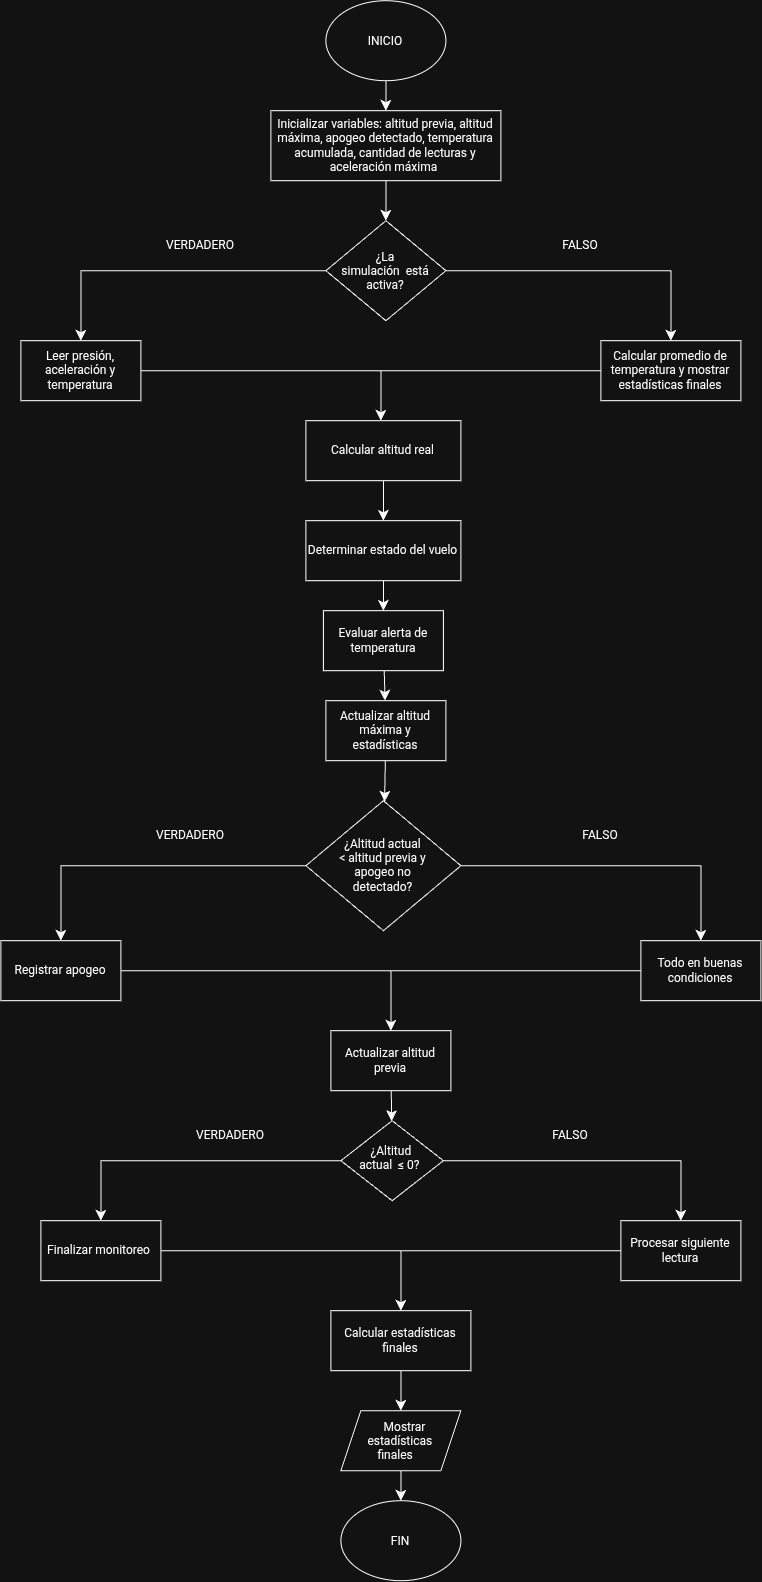

The diagram above was exported from draw.io. Its source (the exported page's mxGraphModel, read from the mxfile embedded in the PNG):
<mxGraphModel dx="2478" dy="1645" grid="1" gridSize="10" guides="1" tooltips="1" connect="1" arrows="1" fold="1" page="1" pageScale="1" pageWidth="850" pageHeight="1100" math="0" shadow="0">
  <root>
    <mxCell id="0" />
    <mxCell id="1" parent="0" />
    <mxCell id="LEM9NjlbLhZUjyOVJ4E_-2" edge="1" parent="1" source="LEM9NjlbLhZUjyOVJ4E_-1" style="edgeStyle=none;curved=1;rounded=0;orthogonalLoop=1;jettySize=auto;html=1;fontSize=12;startSize=8;endSize=8;" target="LEM9NjlbLhZUjyOVJ4E_-3">
      <mxGeometry relative="1" as="geometry">
        <mxPoint x="425" y="140" as="targetPoint" />
      </mxGeometry>
    </mxCell>
    <mxCell id="LEM9NjlbLhZUjyOVJ4E_-1" parent="1" style="ellipse;whiteSpace=wrap;html=1;shapeInside=1;" value="INICIO" vertex="1">
      <mxGeometry height="80" width="120" x="365" y="20" as="geometry" />
    </mxCell>
    <mxCell id="LEM9NjlbLhZUjyOVJ4E_-4" edge="1" parent="1" source="LEM9NjlbLhZUjyOVJ4E_-3" style="edgeStyle=none;curved=1;rounded=0;orthogonalLoop=1;jettySize=auto;html=1;fontSize=12;startSize=8;endSize=8;" target="LEM9NjlbLhZUjyOVJ4E_-5">
      <mxGeometry relative="1" as="geometry">
        <mxPoint x="425" y="240" as="targetPoint" />
      </mxGeometry>
    </mxCell>
    <mxCell id="LEM9NjlbLhZUjyOVJ4E_-3" parent="1" style="rounded=0;whiteSpace=wrap;html=1;" value="Inicializar variables: altitud previa, altitud máxima, apogeo detectado, temperatura acumulada, cantidad de lecturas y aceleración máxima&amp;nbsp;" vertex="1">
      <mxGeometry height="70" width="230" x="310" y="130" as="geometry" />
    </mxCell>
    <mxCell id="LEM9NjlbLhZUjyOVJ4E_-6" edge="1" parent="1" source="LEM9NjlbLhZUjyOVJ4E_-5" style="edgeStyle=orthogonalEdgeStyle;rounded=0;orthogonalLoop=1;jettySize=auto;html=1;fontSize=12;startSize=8;endSize=8;">
      <mxGeometry relative="1" as="geometry">
        <mxPoint x="120" y="360" as="targetPoint" />
      </mxGeometry>
    </mxCell>
    <mxCell id="LEM9NjlbLhZUjyOVJ4E_-8" edge="1" parent="1" source="LEM9NjlbLhZUjyOVJ4E_-5" style="edgeStyle=orthogonalEdgeStyle;rounded=0;orthogonalLoop=1;jettySize=auto;html=1;fontSize=12;startSize=8;endSize=8;">
      <mxGeometry relative="1" as="geometry">
        <mxPoint x="710" y="360" as="targetPoint" />
      </mxGeometry>
    </mxCell>
    <mxCell id="LEM9NjlbLhZUjyOVJ4E_-5" parent="1" style="rhombus;whiteSpace=wrap;html=1;shapeInside=1;" value="¿La simulación&amp;nbsp; está activa?" vertex="1">
      <mxGeometry height="100" width="120" x="365" y="240" as="geometry" />
    </mxCell>
    <mxCell id="LEM9NjlbLhZUjyOVJ4E_-7" parent="1" style="text;html=1;whiteSpace=wrap;strokeColor=none;fillColor=none;align=center;verticalAlign=middle;rounded=0;" value="VERDADERO" vertex="1">
      <mxGeometry height="30" width="60" x="210" y="250" as="geometry" />
    </mxCell>
    <mxCell id="LEM9NjlbLhZUjyOVJ4E_-9" parent="1" style="text;html=1;whiteSpace=wrap;strokeColor=none;fillColor=none;align=center;verticalAlign=middle;rounded=0;" value="FALSO" vertex="1">
      <mxGeometry height="30" width="60" x="590" y="250" as="geometry" />
    </mxCell>
    <mxCell id="LEM9NjlbLhZUjyOVJ4E_-12" edge="1" parent="1" source="LEM9NjlbLhZUjyOVJ4E_-10" style="edgeStyle=orthogonalEdgeStyle;rounded=0;orthogonalLoop=1;jettySize=auto;html=1;fontSize=12;startSize=8;endSize=8;">
      <mxGeometry relative="1" as="geometry">
        <mxPoint x="420" y="440" as="targetPoint" />
      </mxGeometry>
    </mxCell>
    <mxCell id="LEM9NjlbLhZUjyOVJ4E_-10" parent="1" style="rounded=0;whiteSpace=wrap;html=1;" value="Leer presión, aceleración y temperatura" vertex="1">
      <mxGeometry height="60" width="120" x="60" y="360" as="geometry" />
    </mxCell>
    <mxCell id="LEM9NjlbLhZUjyOVJ4E_-13" edge="1" parent="1" source="LEM9NjlbLhZUjyOVJ4E_-11" style="edgeStyle=none;curved=1;rounded=0;orthogonalLoop=1;jettySize=auto;html=1;fontSize=12;startSize=8;endSize=8;endArrow=none;endFill=0;">
      <mxGeometry relative="1" as="geometry">
        <mxPoint x="390" y="390" as="targetPoint" />
      </mxGeometry>
    </mxCell>
    <mxCell id="LEM9NjlbLhZUjyOVJ4E_-11" parent="1" style="rounded=0;whiteSpace=wrap;html=1;" value="Calcular promedio de temperatura y mostrar estadísticas finales" vertex="1">
      <mxGeometry height="60" width="140" x="640" y="360" as="geometry" />
    </mxCell>
    <mxCell id="LEM9NjlbLhZUjyOVJ4E_-15" edge="1" parent="1" source="LEM9NjlbLhZUjyOVJ4E_-14" style="edgeStyle=none;curved=1;rounded=0;orthogonalLoop=1;jettySize=auto;html=1;fontSize=12;startSize=8;endSize=8;" target="LEM9NjlbLhZUjyOVJ4E_-16">
      <mxGeometry relative="1" as="geometry">
        <mxPoint x="422.5" y="540" as="targetPoint" />
      </mxGeometry>
    </mxCell>
    <mxCell id="LEM9NjlbLhZUjyOVJ4E_-14" parent="1" style="rounded=0;whiteSpace=wrap;html=1;" value="Calcular altitud real" vertex="1">
      <mxGeometry height="60" width="155" x="345" y="440" as="geometry" />
    </mxCell>
    <mxCell id="LEM9NjlbLhZUjyOVJ4E_-18" edge="1" parent="1" source="LEM9NjlbLhZUjyOVJ4E_-16" style="edgeStyle=none;curved=1;rounded=0;orthogonalLoop=1;jettySize=auto;html=1;fontSize=12;startSize=8;endSize=8;" target="LEM9NjlbLhZUjyOVJ4E_-19">
      <mxGeometry relative="1" as="geometry">
        <mxPoint x="422.5" y="630" as="targetPoint" />
      </mxGeometry>
    </mxCell>
    <mxCell id="LEM9NjlbLhZUjyOVJ4E_-16" parent="1" style="rounded=0;whiteSpace=wrap;html=1;" value="Determinar estado del vuelo" vertex="1">
      <mxGeometry height="60" width="155" x="345" y="540" as="geometry" />
    </mxCell>
    <mxCell id="LEM9NjlbLhZUjyOVJ4E_-20" edge="1" parent="1" source="LEM9NjlbLhZUjyOVJ4E_-19" style="edgeStyle=none;curved=1;rounded=0;orthogonalLoop=1;jettySize=auto;html=1;fontSize=12;startSize=8;endSize=8;" target="LEM9NjlbLhZUjyOVJ4E_-21">
      <mxGeometry relative="1" as="geometry">
        <mxPoint x="422.5" y="730" as="targetPoint" />
      </mxGeometry>
    </mxCell>
    <mxCell id="LEM9NjlbLhZUjyOVJ4E_-19" parent="1" style="rounded=0;whiteSpace=wrap;html=1;" value="Evaluar alerta de temperatura" vertex="1">
      <mxGeometry height="60" width="120" x="362.5" y="630" as="geometry" />
    </mxCell>
    <mxCell id="LEM9NjlbLhZUjyOVJ4E_-22" edge="1" parent="1" source="LEM9NjlbLhZUjyOVJ4E_-21" style="edgeStyle=none;curved=1;rounded=0;orthogonalLoop=1;jettySize=auto;html=1;fontSize=12;startSize=8;endSize=8;" target="LEM9NjlbLhZUjyOVJ4E_-23">
      <mxGeometry relative="1" as="geometry">
        <mxPoint x="425" y="830" as="targetPoint" />
      </mxGeometry>
    </mxCell>
    <mxCell id="LEM9NjlbLhZUjyOVJ4E_-21" parent="1" style="rounded=0;whiteSpace=wrap;html=1;" value="Actualizar altitud máxima y estadísticas" vertex="1">
      <mxGeometry height="60" width="120" x="365" y="720" as="geometry" />
    </mxCell>
    <mxCell id="LEM9NjlbLhZUjyOVJ4E_-24" edge="1" parent="1" source="LEM9NjlbLhZUjyOVJ4E_-23" style="edgeStyle=orthogonalEdgeStyle;rounded=0;orthogonalLoop=1;jettySize=auto;html=1;fontSize=12;startSize=8;endSize=8;">
      <mxGeometry relative="1" as="geometry">
        <mxPoint x="100" y="960" as="targetPoint" />
      </mxGeometry>
    </mxCell>
    <mxCell id="LEM9NjlbLhZUjyOVJ4E_-25" edge="1" parent="1" source="LEM9NjlbLhZUjyOVJ4E_-23" style="edgeStyle=orthogonalEdgeStyle;rounded=0;orthogonalLoop=1;jettySize=auto;html=1;fontSize=12;startSize=8;endSize=8;">
      <mxGeometry relative="1" as="geometry">
        <mxPoint x="740" y="960" as="targetPoint" />
      </mxGeometry>
    </mxCell>
    <mxCell id="LEM9NjlbLhZUjyOVJ4E_-23" parent="1" style="rhombus;whiteSpace=wrap;html=1;shapeInside=1;" value="¿Altitud actual &amp;lt; altitud previa y apogeo no detectado?" vertex="1">
      <mxGeometry height="130" width="155" x="345" y="820" as="geometry" />
    </mxCell>
    <mxCell id="LEM9NjlbLhZUjyOVJ4E_-26" parent="1" style="text;html=1;whiteSpace=wrap;strokeColor=none;fillColor=none;align=center;verticalAlign=middle;rounded=0;" value="VERDADERO" vertex="1">
      <mxGeometry height="30" width="60" x="200" y="840" as="geometry" />
    </mxCell>
    <mxCell id="LEM9NjlbLhZUjyOVJ4E_-27" parent="1" style="text;html=1;whiteSpace=wrap;strokeColor=none;fillColor=none;align=center;verticalAlign=middle;rounded=0;" value="FALSO" vertex="1">
      <mxGeometry height="30" width="60" x="610" y="840" as="geometry" />
    </mxCell>
    <mxCell id="LEM9NjlbLhZUjyOVJ4E_-30" edge="1" parent="1" source="LEM9NjlbLhZUjyOVJ4E_-28" style="edgeStyle=orthogonalEdgeStyle;rounded=0;orthogonalLoop=1;jettySize=auto;html=1;fontSize=12;startSize=8;endSize=8;">
      <mxGeometry relative="1" as="geometry">
        <mxPoint x="430" y="1050" as="targetPoint" />
      </mxGeometry>
    </mxCell>
    <mxCell id="LEM9NjlbLhZUjyOVJ4E_-28" parent="1" style="rounded=0;whiteSpace=wrap;html=1;" value="Registrar apogeo" vertex="1">
      <mxGeometry height="60" width="120" x="40" y="960" as="geometry" />
    </mxCell>
    <mxCell id="LEM9NjlbLhZUjyOVJ4E_-31" edge="1" parent="1" source="LEM9NjlbLhZUjyOVJ4E_-29" style="edgeStyle=none;curved=1;rounded=0;orthogonalLoop=1;jettySize=auto;html=1;fontSize=12;startSize=8;endSize=8;endArrow=none;endFill=0;">
      <mxGeometry relative="1" as="geometry">
        <mxPoint x="400" y="990" as="targetPoint" />
      </mxGeometry>
    </mxCell>
    <mxCell id="LEM9NjlbLhZUjyOVJ4E_-29" parent="1" style="rounded=0;whiteSpace=wrap;html=1;" value="Todo en buenas condiciones" vertex="1">
      <mxGeometry height="60" width="120" x="680" y="960" as="geometry" />
    </mxCell>
    <mxCell id="LEM9NjlbLhZUjyOVJ4E_-33" edge="1" parent="1" source="LEM9NjlbLhZUjyOVJ4E_-32" style="edgeStyle=none;curved=1;rounded=0;orthogonalLoop=1;jettySize=auto;html=1;fontSize=12;startSize=8;endSize=8;" target="LEM9NjlbLhZUjyOVJ4E_-34">
      <mxGeometry relative="1" as="geometry">
        <mxPoint x="430" y="1160" as="targetPoint" />
      </mxGeometry>
    </mxCell>
    <mxCell id="LEM9NjlbLhZUjyOVJ4E_-32" parent="1" style="rounded=0;whiteSpace=wrap;html=1;" value="Actualizar altitud previa" vertex="1">
      <mxGeometry height="60" width="120" x="370" y="1050" as="geometry" />
    </mxCell>
    <mxCell id="LEM9NjlbLhZUjyOVJ4E_-35" edge="1" parent="1" source="LEM9NjlbLhZUjyOVJ4E_-34" style="edgeStyle=orthogonalEdgeStyle;rounded=0;orthogonalLoop=1;jettySize=auto;html=1;fontSize=12;startSize=8;endSize=8;">
      <mxGeometry relative="1" as="geometry">
        <mxPoint x="140" y="1240" as="targetPoint" />
      </mxGeometry>
    </mxCell>
    <mxCell id="LEM9NjlbLhZUjyOVJ4E_-37" edge="1" parent="1" source="LEM9NjlbLhZUjyOVJ4E_-34" style="edgeStyle=orthogonalEdgeStyle;rounded=0;orthogonalLoop=1;jettySize=auto;html=1;fontSize=12;startSize=8;endSize=8;">
      <mxGeometry relative="1" as="geometry">
        <mxPoint x="720" y="1240" as="targetPoint" />
      </mxGeometry>
    </mxCell>
    <mxCell id="LEM9NjlbLhZUjyOVJ4E_-34" parent="1" style="rhombus;whiteSpace=wrap;html=1;shapeInside=1;" value="¿Altitud actual&amp;nbsp;&amp;nbsp;≤ 0?&amp;nbsp;" vertex="1">
      <mxGeometry height="80" width="102.5" x="380" y="1140" as="geometry" />
    </mxCell>
    <mxCell id="LEM9NjlbLhZUjyOVJ4E_-36" parent="1" style="text;html=1;whiteSpace=wrap;strokeColor=none;fillColor=none;align=center;verticalAlign=middle;rounded=0;" value="VERDADERO" vertex="1">
      <mxGeometry height="30" width="60" x="240" y="1140" as="geometry" />
    </mxCell>
    <mxCell id="LEM9NjlbLhZUjyOVJ4E_-39" parent="1" style="text;html=1;whiteSpace=wrap;strokeColor=none;fillColor=none;align=center;verticalAlign=middle;rounded=0;" value="FALSO" vertex="1">
      <mxGeometry height="30" width="60" x="580" y="1140" as="geometry" />
    </mxCell>
    <mxCell id="LEM9NjlbLhZUjyOVJ4E_-42" edge="1" parent="1" source="LEM9NjlbLhZUjyOVJ4E_-40" style="edgeStyle=orthogonalEdgeStyle;rounded=0;orthogonalLoop=1;jettySize=auto;html=1;fontSize=12;startSize=8;endSize=8;">
      <mxGeometry relative="1" as="geometry">
        <mxPoint x="440" y="1330" as="targetPoint" />
      </mxGeometry>
    </mxCell>
    <mxCell id="LEM9NjlbLhZUjyOVJ4E_-40" parent="1" style="rounded=0;whiteSpace=wrap;html=1;" value="Finalizar monitoreo&amp;nbsp;" vertex="1">
      <mxGeometry height="60" width="120" x="80" y="1240" as="geometry" />
    </mxCell>
    <mxCell id="LEM9NjlbLhZUjyOVJ4E_-43" edge="1" parent="1" source="LEM9NjlbLhZUjyOVJ4E_-41" style="edgeStyle=none;curved=1;rounded=0;orthogonalLoop=1;jettySize=auto;html=1;fontSize=12;startSize=8;endSize=8;endArrow=none;endFill=0;">
      <mxGeometry relative="1" as="geometry">
        <mxPoint x="410" y="1270" as="targetPoint" />
      </mxGeometry>
    </mxCell>
    <mxCell id="LEM9NjlbLhZUjyOVJ4E_-41" parent="1" style="rounded=0;whiteSpace=wrap;html=1;" value="Procesar siguiente lectura" vertex="1">
      <mxGeometry height="60" width="120" x="660" y="1240" as="geometry" />
    </mxCell>
    <mxCell id="LEM9NjlbLhZUjyOVJ4E_-45" edge="1" parent="1" source="LEM9NjlbLhZUjyOVJ4E_-44" style="edgeStyle=none;curved=1;rounded=0;orthogonalLoop=1;jettySize=auto;html=1;fontSize=12;startSize=8;endSize=8;" target="LEM9NjlbLhZUjyOVJ4E_-46">
      <mxGeometry relative="1" as="geometry">
        <mxPoint x="440" y="1430" as="targetPoint" />
      </mxGeometry>
    </mxCell>
    <mxCell id="LEM9NjlbLhZUjyOVJ4E_-44" parent="1" style="rounded=0;whiteSpace=wrap;html=1;" value="Calcular estadísticas finales" vertex="1">
      <mxGeometry height="60" width="140" x="370" y="1330" as="geometry" />
    </mxCell>
    <mxCell id="LEM9NjlbLhZUjyOVJ4E_-47" edge="1" parent="1" source="LEM9NjlbLhZUjyOVJ4E_-46" style="edgeStyle=none;curved=1;rounded=0;orthogonalLoop=1;jettySize=auto;html=1;fontSize=12;startSize=8;endSize=8;" target="LEM9NjlbLhZUjyOVJ4E_-48">
      <mxGeometry relative="1" as="geometry">
        <mxPoint x="440" y="1540" as="targetPoint" />
      </mxGeometry>
    </mxCell>
    <mxCell id="LEM9NjlbLhZUjyOVJ4E_-46" parent="1" style="shape=parallelogram;perimeter=parallelogramPerimeter;whiteSpace=wrap;html=1;shapeInside=1;fixedSize=1;" value="Mostrar estadísticas finales" vertex="1">
      <mxGeometry height="60" width="120" x="380" y="1430" as="geometry" />
    </mxCell>
    <mxCell id="LEM9NjlbLhZUjyOVJ4E_-48" parent="1" style="ellipse;whiteSpace=wrap;html=1;shapeInside=1;" value="FIN" vertex="1">
      <mxGeometry height="80" width="120" x="380" y="1520" as="geometry" />
    </mxCell>
  </root>
</mxGraphModel>